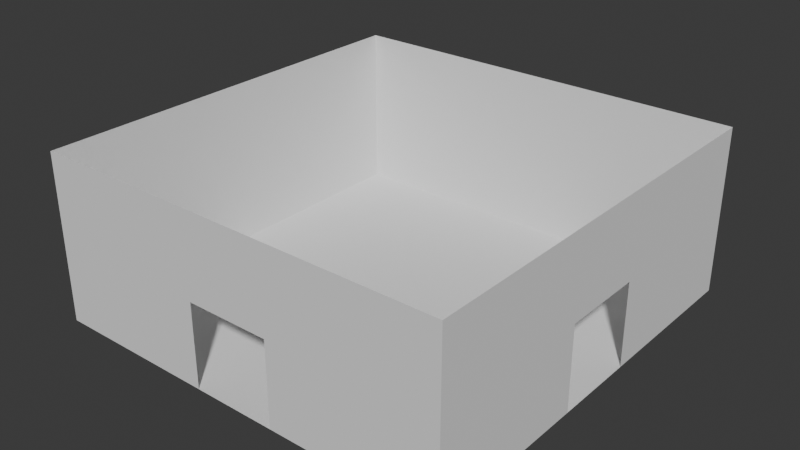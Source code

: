 # Source: main_path_two_door_room_curved.blend  (saved by Blender 5.1.30; exported with 4.5.12 LTS)
import bpy
from mathutils import Matrix  # noqa: F401  (used for matrix-valued properties, if any)

bpy.ops.wm.read_factory_settings(use_empty=True)
scene = bpy.context.scene
scene.name = 'Scene'

# ---- collections
col_collection = bpy.data.collections.new('Collection'); scene.collection.children.link(col_collection)

# ---- world
world_world = bpy.data.worlds.new('World'); scene.world = world_world
world_world.use_nodes = True; world_world.node_tree.nodes.clear()
_N = world_world.node_tree.nodes; _L = world_world.node_tree.links
n0 = _N.new('ShaderNodeOutputWorld'); n0.name = 'World Output'; n0.location = (200, 100)
n1 = _N.new('ShaderNodeBackground'); n1.name = 'Background'; n1.location = (-200, 100)
n1.inputs[0].default_value = (0.05088, 0.05088, 0.05088, 1.0)
_L.new(n1.outputs[0], n0.inputs[0])
n0.is_active_output = True
world_world.color = (0.05088, 0.05088, 0.05088)
world_world.sun_shadow_jitter_overblur = 0.0

# ---- meshes
me_plane = bpy.data.meshes.new('Plane')
me_plane.from_pydata([(-1.0, -1.0, 0.0), (1.0, -1.0, 0.0), (-1.0, 1.0, 0.0), (1.0, 1.0, 0.0), (-1.0, -1.0, 4.0), (-1.0, -1.0, 0.0), (-1.0, 1.0, 4.0), (-1.0, 1.0, 0.0), (-1.0, 1.0, 0.0), (1.0, 1.0, 0.0), (-1.0, 1.0, 4.0), (1.0, 1.0, 4.0), (1.0, -0.2, 2.0), (1.0, -0.2, 4.0), (1.0, 0.2, 2.0), (1.0, 0.2, 4.0), (1.0, 0.2, 0.0), (1.0, 0.2, 4.0), (1.0, 1.0, 0.0), (1.0, 1.0, 4.0), (1.0, -1.0, 0.0), (1.0, -1.0, 4.0), (1.0, -0.2, 0.0), (1.0, -0.2, 4.0), (-0.2, -1.0, 2.0), (-0.2, -1.0, 4.0), (0.2, -1.0, 2.0), (0.2, -1.0, 4.0), (0.2, -1.0, 0.0), (0.2, -1.0, 4.0), (1.0, -1.0, 2.384e-07), (1.0, -1.0, 4.0), (-1.0, -1.0, -2.384e-07), (-1.0, -1.0, 4.0), (-0.2, -1.0, 0.0), (-0.2, -1.0, 4.0)], [], [(0, 1, 3, 2), (4, 5, 7, 6), (8, 9, 11, 10), (12, 13, 15, 14), (16, 17, 19, 18), (20, 21, 23, 22), (24, 25, 27, 26), (28, 29, 31, 30), (32, 33, 35, 34)])
_uv = me_plane.uv_layers.new(name='UVMap')
_uv.uv.foreach_set('vector', [0.0, 0.0, 1.0, 0.0, 1.0, 1.0, 0.0, 1.0, 0.0, 0.0, 1.0, 0.0, 1.0, 1.0, 0.0, 1.0, 0.0, 0.0, 1.0, 0.0, 1.0, 1.0, 0.0, 1.0, 0.0, 0.0, 1.0, 0.0, 1.0, 1.0, 0.0, 1.0, 0.0, 0.0, 1.0, 0.0, 1.0, 1.0, 0.0, 1.0, 0.0, 0.0, 1.0, 0.0, 1.0, 1.0, 0.0, 1.0, 0.0, 0.0, 1.0, 0.0, 1.0, 1.0, 0.0, 1.0, 0.0, 0.0, 1.0, 0.0, 1.0, 1.0, 0.0, 1.0, 0.0, 0.0, 1.0, 0.0, 1.0, 1.0, 0.0, 1.0])
me_plane.update()

# ---- objects
ob_room_col = bpy.data.objects.new('room-col', me_plane)

# ---- transforms, parenting, visibility, modifiers, constraints
ob_room_col.location = (0.0, 0.0, 0.0)
ob_room_col.scale = (5.0, 5.0, 1.0)

# ---- collection membership
col_collection.objects.link(ob_room_col)

# ---- scene / render settings (as saved in the file)
scene.frame_start = 1; scene.frame_end = 250; scene.frame_set(1)
scene.render.engine = 'BLENDER_EEVEE_NEXT'
scene.render.bake_bias = 0.0
scene.render.bake_samples = 0
scene.cycles.sampling_pattern = 'TABULATED_SOBOL'
scene.eevee.use_volume_custom_range = False
bpy.context.view_layer.update()

# ---- added for rendering (the .blend has no active camera and no usable light): camera, sun
cam_auto = bpy.data.cameras.new('AutoCamera')
cam_auto.lens = 50.0
cam_auto.sensor_width = 36.0
cam_auto.clip_end = 1000.0
ob_auto_camera = bpy.data.objects.new('AutoCamera', cam_auto)
scene.collection.objects.link(ob_auto_camera)
ob_auto_camera.location = (13.598, -16.3176, 12.8784)
ob_auto_camera.rotation_euler = (1.09748, -7.21219e-08, 0.694738)
scene.camera = ob_auto_camera
light_auto_sun = bpy.data.lights.new('AutoSun', 'SUN')
light_auto_sun.energy = 3.0
light_auto_sun.angle = 0.0523599
ob_auto_sun = bpy.data.objects.new('AutoSun', light_auto_sun)
scene.collection.objects.link(ob_auto_sun)
ob_auto_sun.rotation_euler = (0.872665, 0.174533, 0.523599)
bpy.context.view_layer.update()
